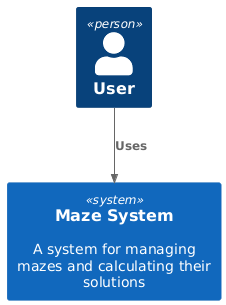

The diagram above was rendered by PlantUML. Its source (embedded in the PNG):
@startuml
!include https://raw.githubusercontent.com/plantuml-stdlib/C4-PlantUML/master/C4_Context.puml

Person(user, "User")
System(system, "Maze System", "A system for managing mazes and calculating their solutions")
Rel(user, system, "Uses")
@enduml